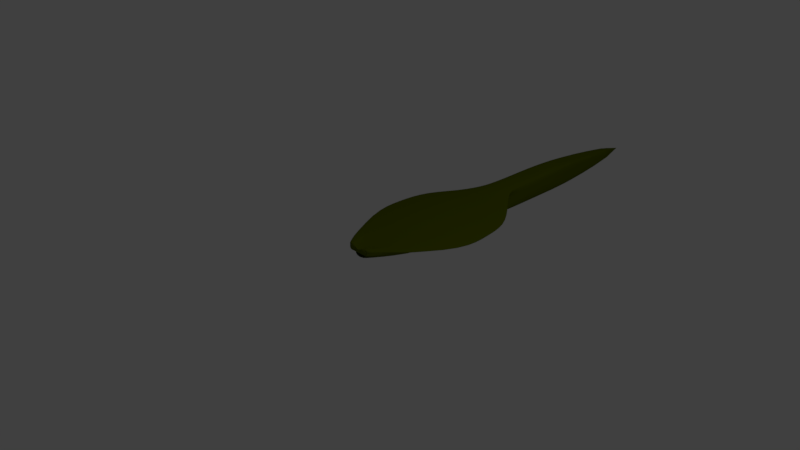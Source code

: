 # Source: gusano1.blend  (saved by Blender 2.79.0; exported with 4.5.12 LTS)
import bpy
from mathutils import Matrix  # noqa: F401  (used for matrix-valued properties, if any)

bpy.ops.wm.read_factory_settings(use_empty=True)
scene = bpy.context.scene
scene.name = 'Scene'

# ---- collections
col_collection_1 = bpy.data.collections.new('Collection 1'); scene.collection.children.link(col_collection_1)

# ---- materials (node trees are filled in below, after node groups)
mat_piel = bpy.data.materials.new('piel')
mat_piel.alpha_threshold = 0.0
mat_piel.use_transparent_shadow = False
mat_piel.diffuse_color = (0.1001, 0.1282, 0.001342, 1.0)
mat_piel.roughness = 0.5

# ---- material node trees

# ---- world
world_world = bpy.data.worlds.new('World'); scene.world = world_world
world_world.color = (0.05088, 0.05088, 0.05088)
world_world.use_sun_shadow = False
world_world.sun_shadow_jitter_overblur = 0.0
world_world.cycles.sampling_method = 'MANUAL'

# ---- cameras
cam_camera = bpy.data.cameras.new('Camera')
cam_camera.clip_end = 100.0
cam_camera.lens = 35.0
cam_camera.sensor_width = 32.0
cam_camera.sensor_height = 18.0
cam_camera.ortho_scale = 7.314
cam_camera.dof.focus_distance = 0.0
cam_camera.dof.aperture_fstop = 128.0

# ---- lights
light_lamp = bpy.data.lights.new('Lamp', 'POINT')
light_lamp.transmission_factor = 0.0
light_lamp.cutoff_distance = 30.0
light_lamp.energy = 100.0
light_lamp.shadow_buffer_clip_start = 1.001
light_lamp.shadow_soft_size = 0.1
light_lamp.shadow_maximum_resolution = 0.006
light_lamp.use_absolute_resolution = True

# ---- meshes
me_cube_002 = bpy.data.meshes.new('Cube.002')
me_cube_002.from_pydata([(-1.0, -1.968, 0.9358), (-1.0, -1.0, 1.0), (-1.0, 20.0, -1.0), (-1.0, 20.0, 1.0), (0.0, 20.0, -1.0), (0.0, 20.0, 1.0), (0.0, -1.968, -0.004218), (0.0, -1.0, 0.3537), (-1.0, 18.68, -1.0), (-1.0, 16.06, -1.0), (-1.0, 13.43, -1.0), (-1.0, 10.81, -1.0), (-1.0, 8.183, -1.0), (-1.0, 5.558, -1.0), (-1.0, 2.933, -1.0), (-5.797, 4.849, 0.2117), (-5.797, 7.474, 0.2117), (-5.797, 10.1, 0.2117), (-3.369, 12.72, 0.2117), (-1.0, 13.43, 1.0), (-1.0, 16.06, 1.0), (-1.0, 18.68, 1.0), (0.0, 18.68, 1.0), (0.0, 16.06, 1.0), (0.0, 13.43, 1.0), (0.0, 10.81, 1.0), (0.0, 8.183, 1.0), (0.0, 5.558, 1.0), (0.0, 2.933, 1.0), (0.0, 18.68, -1.0), (0.0, 16.06, -1.0), (0.0, 13.43, -1.0), (0.0, 10.81, -1.0), (0.0, 8.183, -1.0), (0.0, 5.558, -1.0), (0.0, 2.933, -1.0), (-1.0, -1.0, 0.36), (0.0, 34.93, -0.2943), (0.0, -1.0, 0.36), (-2.282, 2.933, 0.36), (-2.282, 5.558, 0.36), (-1.0, 8.183, 0.36), (1.428, 10.81, 0.36), (-1.0, 13.43, 0.36), (-1.0, 16.06, 0.36), (-1.0, 18.68, 0.36), (-1.0, -1.0, 0.5733), (-1.0, -1.0, 0.7867), (-0.3333, -1.0, 1.0), (-0.6667, -1.0, 1.0), (0.0, -1.0, 0.7867), (0.0, -1.0, 0.5733), (-0.3333, -1.0, 0.36), (-0.6667, -1.0, 0.36), (-0.3333, -1.0, 0.5733), (-0.6667, -1.0, 0.5733), (-0.3333, -1.0, 0.7867), (-0.6667, -1.0, 0.7867), (-0.3333, -0.02564, 0.5733), (-0.6667, -0.02564, 0.5733), (-0.3333, -0.02564, 0.7867), (-0.6667, -0.02564, 0.7867), (-1.0, 0.4875, 0.00655), (0.0, 0.4875, 0.0203), (0.0, 0.4875, -0.191), (-0.5052, -0.9531, 0.8685), (-0.5165, -0.9679, 0.4952), (-0.5274, -0.9821, 0.5059), (-0.5375, -0.9952, 0.5233), (-0.5463, -1.007, 0.5467), (-0.5536, -1.016, 0.5753), (-0.559, -1.023, 0.6079), (-0.5623, -1.027, 0.6432), (-0.5634, -1.029, 0.68), (-0.5623, -1.027, 0.7168), (-0.559, -1.023, 0.7521), (-0.5536, -1.016, 0.7847), (-0.5463, -1.007, 0.8133), (-0.5375, -0.9952, 0.8367), (-0.5274, -0.9821, 0.8541), (-0.5165, -0.9679, 0.8648), (-0.5274, -0.9671, 0.4952), (-0.5489, -0.9805, 0.5059), (-0.5686, -0.9928, 0.5233), (-0.5859, -1.004, 0.5467), (-0.6001, -1.012, 0.5753), (-0.6107, -1.019, 0.6079), (-0.6172, -1.023, 0.6432), (-0.6194, -1.025, 0.68), (-0.6172, -1.023, 0.7168), (-0.6107, -1.019, 0.7521), (-0.6001, -1.012, 0.7847), (-0.5859, -1.004, 0.8133), (-0.5686, -0.9928, 0.8367), (-0.5489, -0.9805, 0.8541), (-0.5274, -0.9671, 0.8648), (-0.5375, -0.9657, 0.4952), (-0.5686, -0.9777, 0.5059), (-0.5973, -0.9888, 0.5233), (-0.6224, -0.9986, 0.5467), (-0.6431, -1.007, 0.5753), (-0.6584, -1.012, 0.6079), (-0.6678, -1.016, 0.6432), (-0.671, -1.017, 0.68), (-0.6678, -1.016, 0.7168), (-0.6584, -1.012, 0.7521), (-0.6431, -1.007, 0.7847), (-0.6224, -0.9986, 0.8133), (-0.5973, -0.9888, 0.8367), (-0.5686, -0.9777, 0.8541), (-0.5375, -0.9657, 0.8648), (-0.5463, -0.9638, 0.4952), (-0.5859, -0.974, 0.5059), (-0.6224, -0.9835, 0.5233), (-0.6544, -0.9918, 0.5467), (-0.6807, -0.9986, 0.5753), (-0.7002, -1.004, 0.6079), (-0.7122, -1.007, 0.6432), (-0.7162, -1.008, 0.68), (-0.7122, -1.007, 0.7168), (-0.7002, -1.004, 0.7521), (-0.6807, -0.9986, 0.7847), (-0.6544, -0.9918, 0.8133), (-0.6224, -0.9835, 0.8367), (-0.5859, -0.974, 0.8541), (-0.5463, -0.9638, 0.8648), (-0.5536, -0.9615, 0.4952), (-0.6001, -0.9696, 0.5059), (-0.6431, -0.977, 0.5233), (-0.6807, -0.9835, 0.5467), (-0.7115, -0.9888, 0.5753), (-0.7345, -0.9928, 0.6079), (-0.7486, -0.9952, 0.6432), (-0.7534, -0.9961, 0.68), (-0.7486, -0.9952, 0.7168), (-0.7345, -0.9928, 0.7521), (-0.7115, -0.9888, 0.7847), (-0.6807, -0.9835, 0.8133), (-0.6431, -0.977, 0.8367), (-0.6001, -0.9696, 0.8541), (-0.5536, -0.9615, 0.8648), (-0.559, -0.9589, 0.4952), (-0.6107, -0.9644, 0.5059), (-0.6584, -0.9696, 0.5233), (-0.7002, -0.974, 0.5467), (-0.7345, -0.9777, 0.5753), (-0.76, -0.9805, 0.6079), (-0.7757, -0.9821, 0.6432), (-0.781, -0.9827, 0.68), (-0.7757, -0.9821, 0.7168), (-0.76, -0.9805, 0.7521), (-0.7345, -0.9777, 0.7847), (-0.7002, -0.974, 0.8133), (-0.6584, -0.9696, 0.8367), (-0.6107, -0.9644, 0.8541), (-0.559, -0.9589, 0.8648), (-0.5623, -0.9561, 0.4952), (-0.6172, -0.9589, 0.5059), (-0.6678, -0.9615, 0.5233), (-0.7122, -0.9638, 0.5467), (-0.7486, -0.9657, 0.5753), (-0.7757, -0.9671, 0.6079), (-0.7923, -0.9679, 0.6432), (-0.7979, -0.9682, 0.68), (-0.7923, -0.9679, 0.7168), (-0.7757, -0.9671, 0.7521), (-0.7486, -0.9657, 0.7847), (-0.7122, -0.9638, 0.8133), (-0.6678, -0.9615, 0.8367), (-0.6172, -0.9589, 0.8541), (-0.5623, -0.9561, 0.8648), (-0.5634, -0.9531, 0.4952), (-0.6194, -0.9531, 0.5059), (-0.671, -0.9531, 0.5233), (-0.7162, -0.9531, 0.5467), (-0.7534, -0.9531, 0.5753), (-0.781, -0.9531, 0.6079), (-0.7979, -0.9531, 0.6432), (-0.8037, -0.9531, 0.68), (-0.7979, -0.9531, 0.7168), (-0.781, -0.9531, 0.7521), (-0.7534, -0.9531, 0.7847), (-0.7162, -0.9531, 0.8133), (-0.671, -0.9531, 0.8367), (-0.6194, -0.9531, 0.8541), (-0.5634, -0.9531, 0.8648), (-0.5623, -0.9502, 0.4952), (-0.6172, -0.9474, 0.5059), (-0.6678, -0.9448, 0.5233), (-0.7122, -0.9425, 0.5467), (-0.7486, -0.9406, 0.5753), (-0.7757, -0.9392, 0.6079), (-0.7923, -0.9383, 0.6432), (-0.7979, -0.9381, 0.68), (-0.7923, -0.9383, 0.7168), (-0.7757, -0.9392, 0.7521), (-0.7486, -0.9406, 0.7847), (-0.7122, -0.9425, 0.8133), (-0.6678, -0.9448, 0.8367), (-0.6172, -0.9474, 0.8541), (-0.5623, -0.9502, 0.8648), (-0.559, -0.9474, 0.4952), (-0.6107, -0.9418, 0.5059), (-0.6584, -0.9367, 0.5233), (-0.7002, -0.9322, 0.5467), (-0.7345, -0.9285, 0.5753), (-0.76, -0.9258, 0.6079), (-0.7757, -0.9241, 0.6432), (-0.781, -0.9236, 0.68), (-0.7757, -0.9241, 0.7168), (-0.76, -0.9258, 0.7521), (-0.7345, -0.9285, 0.7847), (-0.7002, -0.9322, 0.8133), (-0.6584, -0.9367, 0.8367), (-0.6107, -0.9418, 0.8541), (-0.559, -0.9474, 0.8648), (-0.5536, -0.9448, 0.4952), (-0.6001, -0.9367, 0.5059), (-0.6431, -0.9293, 0.5233), (-0.6807, -0.9228, 0.5467), (-0.7115, -0.9174, 0.5753), (-0.7345, -0.9135, 0.6079), (-0.7486, -0.911, 0.6432), (-0.7534, -0.9102, 0.68), (-0.7486, -0.911, 0.7168), (-0.7345, -0.9135, 0.7521), (-0.7115, -0.9174, 0.7847), (-0.6807, -0.9228, 0.8133), (-0.6431, -0.9293, 0.8367), (-0.6001, -0.9367, 0.8541), (-0.5536, -0.9448, 0.8648), (-0.5463, -0.9425, 0.4952), (-0.5859, -0.9322, 0.5059), (-0.6224, -0.9228, 0.5233), (-0.6544, -0.9145, 0.5467), (-0.6807, -0.9077, 0.5753), (-0.7002, -0.9027, 0.6079), (-0.7122, -0.8995, 0.6432), (-0.7162, -0.8985, 0.68), (-0.7122, -0.8995, 0.7168), (-0.7002, -0.9027, 0.7521), (-0.6807, -0.9077, 0.7847), (-0.6544, -0.9145, 0.8133), (-0.6224, -0.9228, 0.8367), (-0.5859, -0.9322, 0.8541), (-0.5463, -0.9425, 0.8648), (-0.5375, -0.9406, 0.4952), (-0.5686, -0.9285, 0.5059), (-0.5973, -0.9174, 0.5233), (-0.6224, -0.9077, 0.5467), (-0.6431, -0.8997, 0.5753), (-0.6584, -0.8938, 0.6079), (-0.6678, -0.8901, 0.6432), (-0.671, -0.8889, 0.68), (-0.6678, -0.8901, 0.7168), (-0.6584, -0.8938, 0.7521), (-0.6431, -0.8997, 0.7847), (-0.6224, -0.9077, 0.8133), (-0.5973, -0.9174, 0.8367), (-0.5686, -0.9285, 0.8541), (-0.5375, -0.9406, 0.8648), (-0.5274, -0.9392, 0.4952), (-0.5489, -0.9258, 0.5059), (-0.5686, -0.9135, 0.5233), (-0.5859, -0.9027, 0.5467), (-0.6001, -0.8938, 0.5753), (-0.6107, -0.8872, 0.6079), (-0.6172, -0.8831, 0.6432), (-0.6194, -0.8817, 0.68), (-0.6172, -0.8831, 0.7168), (-0.6107, -0.8872, 0.7521), (-0.6001, -0.8938, 0.7847), (-0.5859, -0.9027, 0.8133), (-0.5686, -0.9135, 0.8367), (-0.5489, -0.9258, 0.8541), (-0.5274, -0.9392, 0.8648), (-0.5165, -0.9383, 0.4952), (-0.5274, -0.9241, 0.5059), (-0.5375, -0.911, 0.5233), (-0.5463, -0.8995, 0.5467), (-0.5536, -0.8901, 0.5753), (-0.559, -0.8831, 0.6079), (-0.5623, -0.8788, 0.6432), (-0.5634, -0.8773, 0.68), (-0.5623, -0.8788, 0.7168), (-0.559, -0.8831, 0.7521), (-0.5536, -0.8901, 0.7847), (-0.5463, -0.8995, 0.8133), (-0.5375, -0.911, 0.8367), (-0.5274, -0.9241, 0.8541), (-0.5165, -0.9383, 0.8648), (-0.5052, -0.9381, 0.4952), (-0.5052, -0.9236, 0.5059), (-0.5052, -0.9102, 0.5233), (-0.5052, -0.8985, 0.5467), (-0.5052, -0.8889, 0.5753), (-0.5052, -0.8817, 0.6079), (-0.5052, -0.8773, 0.6432), (-0.5052, -0.8759, 0.68), (-0.5052, -0.8773, 0.7168), (-0.5052, -0.8817, 0.7521), (-0.5052, -0.8889, 0.7847), (-0.5052, -0.8985, 0.8133), (-0.5052, -0.9102, 0.8367), (-0.5052, -0.9236, 0.8541), (-0.5052, -0.9381, 0.8648), (-0.4938, -0.9383, 0.4952), (-0.4829, -0.9241, 0.5059), (-0.4728, -0.911, 0.5233), (-0.464, -0.8995, 0.5467), (-0.4567, -0.8901, 0.5753), (-0.4513, -0.8831, 0.6079), (-0.448, -0.8788, 0.6432), (-0.4469, -0.8773, 0.68), (-0.448, -0.8788, 0.7168), (-0.4513, -0.8831, 0.7521), (-0.4567, -0.8901, 0.7847), (-0.464, -0.8995, 0.8133), (-0.4728, -0.911, 0.8367), (-0.4829, -0.9241, 0.8541), (-0.4938, -0.9383, 0.8648), (-0.5052, -0.9531, 0.4915), (-0.4829, -0.9392, 0.4952), (-0.4614, -0.9258, 0.5059), (-0.4417, -0.9135, 0.5233), (-0.4244, -0.9027, 0.5467), (-0.4102, -0.8938, 0.5753), (-0.3996, -0.8872, 0.6079), (-0.3931, -0.8831, 0.6432), (-0.3909, -0.8817, 0.68), (-0.3931, -0.8831, 0.7168), (-0.3996, -0.8872, 0.7521), (-0.4102, -0.8938, 0.7847), (-0.4244, -0.9027, 0.8133), (-0.4417, -0.9135, 0.8367), (-0.4614, -0.9258, 0.8541), (-0.4829, -0.9392, 0.8648), (-0.4728, -0.9406, 0.4952), (-0.4417, -0.9285, 0.5059), (-0.413, -0.9174, 0.5233), (-0.3879, -0.9077, 0.5467), (-0.3672, -0.8997, 0.5753), (-0.3519, -0.8938, 0.6079), (-0.3425, -0.8901, 0.6432), (-0.3393, -0.8889, 0.68), (-0.3425, -0.8901, 0.7168), (-0.3519, -0.8938, 0.7521), (-0.3672, -0.8997, 0.7847), (-0.3879, -0.9077, 0.8133), (-0.413, -0.9174, 0.8367), (-0.4417, -0.9285, 0.8541), (-0.4728, -0.9406, 0.8648), (-0.464, -0.9425, 0.4952), (-0.4244, -0.9322, 0.5059), (-0.3879, -0.9228, 0.5233), (-0.3559, -0.9145, 0.5467), (-0.3296, -0.9077, 0.5753), (-0.3101, -0.9027, 0.6079), (-0.2981, -0.8995, 0.6432), (-0.2941, -0.8985, 0.68), (-0.2981, -0.8995, 0.7168), (-0.3101, -0.9027, 0.7521), (-0.3296, -0.9077, 0.7847), (-0.3559, -0.9145, 0.8133), (-0.3879, -0.9228, 0.8367), (-0.4244, -0.9322, 0.8541), (-0.464, -0.9425, 0.8648), (-0.4567, -0.9448, 0.4952), (-0.4102, -0.9367, 0.5059), (-0.3672, -0.9293, 0.5233), (-0.3296, -0.9228, 0.5467), (-0.2988, -0.9174, 0.5753), (-0.2758, -0.9135, 0.6079), (-0.2617, -0.911, 0.6432), (-0.2569, -0.9102, 0.68), (-0.2617, -0.911, 0.7168), (-0.2758, -0.9135, 0.7521), (-0.2988, -0.9174, 0.7847), (-0.3296, -0.9228, 0.8133), (-0.3672, -0.9293, 0.8367), (-0.4102, -0.9367, 0.8541), (-0.4567, -0.9448, 0.8648), (-0.4513, -0.9474, 0.4952), (-0.3996, -0.9418, 0.5059), (-0.3519, -0.9367, 0.5233), (-0.3101, -0.9322, 0.5467), (-0.2758, -0.9285, 0.5753), (-0.2503, -0.9258, 0.6079), (-0.2346, -0.9241, 0.6432), (-0.2293, -0.9236, 0.68), (-0.2346, -0.9241, 0.7168), (-0.2503, -0.9258, 0.7521), (-0.2758, -0.9285, 0.7847), (-0.3101, -0.9322, 0.8133), (-0.3519, -0.9367, 0.8367), (-0.3996, -0.9418, 0.8541), (-0.4513, -0.9474, 0.8648), (-0.448, -0.9502, 0.4952), (-0.3931, -0.9474, 0.5059), (-0.3425, -0.9448, 0.5233), (-0.2981, -0.9425, 0.5467), (-0.2617, -0.9406, 0.5753), (-0.2346, -0.9392, 0.6079), (-0.218, -0.9383, 0.6432), (-0.2124, -0.9381, 0.68), (-0.218, -0.9383, 0.7168), (-0.2346, -0.9392, 0.7521), (-0.2617, -0.9406, 0.7847), (-0.2981, -0.9425, 0.8133), (-0.3425, -0.9448, 0.8367), (-0.3931, -0.9474, 0.8541), (-0.448, -0.9502, 0.8648), (-0.4469, -0.9531, 0.4952), (-0.3909, -0.9531, 0.5059), (-0.3393, -0.9531, 0.5233), (-0.2941, -0.9531, 0.5467), (-0.2569, -0.9531, 0.5753), (-0.2293, -0.9531, 0.6079), (-0.2124, -0.9531, 0.6432), (-0.2066, -0.9531, 0.68), (-0.2124, -0.9531, 0.7168), (-0.2293, -0.9531, 0.7521), (-0.2569, -0.9531, 0.7847), (-0.2941, -0.9531, 0.8133), (-0.3393, -0.9531, 0.8367), (-0.3909, -0.9531, 0.8541), (-0.4469, -0.9531, 0.8648), (-0.448, -0.9561, 0.4952), (-0.3931, -0.9589, 0.5059), (-0.3425, -0.9615, 0.5233), (-0.2981, -0.9638, 0.5467), (-0.2617, -0.9657, 0.5753), (-0.2346, -0.9671, 0.6079), (-0.218, -0.9679, 0.6432), (-0.2124, -0.9682, 0.68), (-0.218, -0.9679, 0.7168), (-0.2346, -0.9671, 0.7521), (-0.2617, -0.9657, 0.7847), (-0.2981, -0.9638, 0.8133), (-0.3425, -0.9615, 0.8367), (-0.3931, -0.9589, 0.8541), (-0.448, -0.9561, 0.8648), (-0.4513, -0.9589, 0.4952), (-0.3996, -0.9644, 0.5059), (-0.3519, -0.9696, 0.5233), (-0.3101, -0.974, 0.5467), (-0.2758, -0.9777, 0.5753), (-0.2503, -0.9805, 0.6079), (-0.2346, -0.9821, 0.6432), (-0.2293, -0.9827, 0.68), (-0.2346, -0.9821, 0.7168), (-0.2503, -0.9805, 0.7521), (-0.2758, -0.9777, 0.7847), (-0.3101, -0.974, 0.8133), (-0.3519, -0.9696, 0.8367), (-0.3996, -0.9644, 0.8541), (-0.4513, -0.9589, 0.8648), (-0.4567, -0.9615, 0.4952), (-0.4102, -0.9696, 0.5059), (-0.3672, -0.977, 0.5233), (-0.3296, -0.9835, 0.5467), (-0.2988, -0.9888, 0.5753), (-0.2758, -0.9928, 0.6079), (-0.2617, -0.9952, 0.6432), (-0.2569, -0.9961, 0.68), (-0.2617, -0.9952, 0.7168), (-0.2758, -0.9928, 0.7521), (-0.2988, -0.9888, 0.7847), (-0.3296, -0.9835, 0.8133), (-0.3672, -0.977, 0.8367), (-0.4102, -0.9696, 0.8541), (-0.4567, -0.9615, 0.8648), (-0.464, -0.9638, 0.4952), (-0.4244, -0.974, 0.5059), (-0.3879, -0.9835, 0.5233), (-0.3559, -0.9918, 0.5467), (-0.3296, -0.9986, 0.5753), (-0.3101, -1.004, 0.6079), (-0.2981, -1.007, 0.6432), (-0.2941, -1.008, 0.68), (-0.2981, -1.007, 0.7168), (-0.3101, -1.004, 0.7521), (-0.3296, -0.9986, 0.7847), (-0.3559, -0.9918, 0.8133), (-0.3879, -0.9835, 0.8367), (-0.4244, -0.974, 0.8541), (-0.464, -0.9638, 0.8648), (-0.4728, -0.9657, 0.4952), (-0.4417, -0.9777, 0.5059), (-0.413, -0.9888, 0.5233), (-0.3879, -0.9986, 0.5467), (-0.3672, -1.007, 0.5753), (-0.3519, -1.012, 0.6079), (-0.3425, -1.016, 0.6432), (-0.3393, -1.017, 0.68), (-0.3425, -1.016, 0.7168), (-0.3519, -1.012, 0.7521), (-0.3672, -1.007, 0.7847), (-0.3879, -0.9986, 0.8133), (-0.413, -0.9888, 0.8367), (-0.4417, -0.9777, 0.8541), (-0.4728, -0.9657, 0.8648), (-0.4829, -0.9671, 0.4952), (-0.4614, -0.9805, 0.5059), (-0.4417, -0.9928, 0.5233), (-0.4244, -1.004, 0.5467), (-0.4102, -1.012, 0.5753), (-0.3996, -1.019, 0.6079), (-0.3931, -1.023, 0.6432), (-0.3909, -1.025, 0.68), (-0.3931, -1.023, 0.7168), (-0.3996, -1.019, 0.7521), (-0.4102, -1.012, 0.7847), (-0.4244, -1.004, 0.8133), (-0.4417, -0.9928, 0.8367), (-0.4614, -0.9805, 0.8541), (-0.4829, -0.9671, 0.8648), (-0.4938, -0.9679, 0.4952), (-0.4829, -0.9821, 0.5059), (-0.4728, -0.9952, 0.5233), (-0.464, -1.007, 0.5467), (-0.4567, -1.016, 0.5753), (-0.4513, -1.023, 0.6079), (-0.448, -1.027, 0.6432), (-0.4469, -1.029, 0.68), (-0.448, -1.027, 0.7168), (-0.4513, -1.023, 0.7521), (-0.4567, -1.016, 0.7847), (-0.464, -1.007, 0.8133), (-0.4728, -0.9952, 0.8367), (-0.4829, -0.9821, 0.8541), (-0.4938, -0.9679, 0.8648), (-0.5052, -0.9682, 0.4952), (-0.5052, -0.9827, 0.5059), (-0.5052, -0.9961, 0.5233), (-0.5052, -1.008, 0.5467), (-0.5052, -1.017, 0.5753), (-0.5052, -1.025, 0.6079), (-0.5052, -1.029, 0.6432), (-0.5052, -1.03, 0.68), (-0.5052, -1.029, 0.7168), (-0.5052, -1.025, 0.7521), (-0.5052, -1.017, 0.7847), (-0.5052, -1.008, 0.8133), (-0.5052, -0.9961, 0.8367), (-0.5052, -0.9827, 0.8541), (-0.5052, -0.9682, 0.8648)], [], [(45, 21, 3, 37), (57, 49, 1, 47), (28, 15, 1, 49, 48, 7), (14, 35, 6, 0), (37, 3, 5), (2, 4, 29, 8), (8, 29, 30, 9), (9, 30, 31, 10), (10, 31, 32, 11), (11, 32, 33, 12), (12, 33, 34, 13), (13, 34, 35, 14), (5, 3, 21, 22), (22, 21, 20, 23), (23, 20, 19, 24), (24, 19, 18, 25), (25, 18, 17, 26), (26, 17, 16, 27), (27, 16, 15, 28), (36, 46, 47, 1, 15, 39), (39, 15, 16, 40), (40, 16, 17, 41), (41, 17, 18, 42), (42, 18, 19, 43), (43, 19, 20, 44), (44, 20, 21, 45), (9, 44, 45, 8), (10, 43, 44, 9), (11, 42, 43, 10), (12, 41, 42, 11), (13, 40, 41, 12), (14, 39, 40, 13), (0, 62, 36, 39, 14), (2, 37, 4), (6, 64, 62, 0), (8, 45, 37, 2), (53, 55, 46, 36), (55, 57, 47, 46), (38, 51, 54, 52), (52, 54, 55, 53), (51, 50, 56, 54), (54, 56, 60, 58), (50, 7, 48, 56), (56, 48, 49, 57), (58, 60, 61, 59), (55, 54, 58, 59), (57, 55, 59, 61), (56, 57, 61, 60), (62, 63, 38, 52, 53, 36), (62, 64, 63), (544, 543, 77, 78), (537, 536, 70, 71), (545, 544, 78, 79), (538, 537, 71, 72), (546, 545, 79, 80), (539, 538, 72, 73), (532, 321, 66), (65, 546, 80), (540, 539, 73, 74), (533, 532, 66, 67), (541, 540, 74, 75), (534, 533, 67, 68), (542, 541, 75, 76), (535, 534, 68, 69), (543, 542, 76, 77), (536, 535, 69, 70), (77, 76, 91, 92), (70, 69, 84, 85), (78, 77, 92, 93), (71, 70, 85, 86), (79, 78, 93, 94), (72, 71, 86, 87), (80, 79, 94, 95), (73, 72, 87, 88), (66, 321, 81), (65, 80, 95), (74, 73, 88, 89), (67, 66, 81, 82), (75, 74, 89, 90), (68, 67, 82, 83), (76, 75, 90, 91), (69, 68, 83, 84), (81, 321, 96), (65, 95, 110), (89, 88, 103, 104), (82, 81, 96, 97), (90, 89, 104, 105), (83, 82, 97, 98), (91, 90, 105, 106), (84, 83, 98, 99), (92, 91, 106, 107), (85, 84, 99, 100), (93, 92, 107, 108), (86, 85, 100, 101), (94, 93, 108, 109), (87, 86, 101, 102), (95, 94, 109, 110), (88, 87, 102, 103), (100, 99, 114, 115), (108, 107, 122, 123), (101, 100, 115, 116), (109, 108, 123, 124), (102, 101, 116, 117), (110, 109, 124, 125), (103, 102, 117, 118), (96, 321, 111), (65, 110, 125), (104, 103, 118, 119), (97, 96, 111, 112), (105, 104, 119, 120), (98, 97, 112, 113), (106, 105, 120, 121), (99, 98, 113, 114), (107, 106, 121, 122), (119, 118, 133, 134), (112, 111, 126, 127), (120, 119, 134, 135), (113, 112, 127, 128), (121, 120, 135, 136), (114, 113, 128, 129), (122, 121, 136, 137), (115, 114, 129, 130), (123, 122, 137, 138), (116, 115, 130, 131), (124, 123, 138, 139), (117, 116, 131, 132), (125, 124, 139, 140), (118, 117, 132, 133), (111, 321, 126), (65, 125, 140), (138, 137, 152, 153), (131, 130, 145, 146), (139, 138, 153, 154), (132, 131, 146, 147), (140, 139, 154, 155), (133, 132, 147, 148), (126, 321, 141), (65, 140, 155), (134, 133, 148, 149), (127, 126, 141, 142), (135, 134, 149, 150), (128, 127, 142, 143), (136, 135, 150, 151), (129, 128, 143, 144), (137, 136, 151, 152), (130, 129, 144, 145), (150, 149, 164, 165), (143, 142, 157, 158), (151, 150, 165, 166), (144, 143, 158, 159), (152, 151, 166, 167), (145, 144, 159, 160), (153, 152, 167, 168), (146, 145, 160, 161), (154, 153, 168, 169), (147, 146, 161, 162), (155, 154, 169, 170), (148, 147, 162, 163), (141, 321, 156), (65, 155, 170), (149, 148, 163, 164), (142, 141, 156, 157), (169, 168, 183, 184), (162, 161, 176, 177), (170, 169, 184, 185), (163, 162, 177, 178), (156, 321, 171), (65, 170, 185), (164, 163, 178, 179), (157, 156, 171, 172), (165, 164, 179, 180), (158, 157, 172, 173), (166, 165, 180, 181), (159, 158, 173, 174), (167, 166, 181, 182), (160, 159, 174, 175), (168, 167, 182, 183), (161, 160, 175, 176), (173, 172, 187, 188), (181, 180, 195, 196), (174, 173, 188, 189), (182, 181, 196, 197), (175, 174, 189, 190), (183, 182, 197, 198), (176, 175, 190, 191), (184, 183, 198, 199), (177, 176, 191, 192), (185, 184, 199, 200), (178, 177, 192, 193), (171, 321, 186), (65, 185, 200), (179, 178, 193, 194), (172, 171, 186, 187), (180, 179, 194, 195), (192, 191, 206, 207), (200, 199, 214, 215), (193, 192, 207, 208), (186, 321, 201), (65, 200, 215), (194, 193, 208, 209), (187, 186, 201, 202), (195, 194, 209, 210), (188, 187, 202, 203), (196, 195, 210, 211), (189, 188, 203, 204), (197, 196, 211, 212), (190, 189, 204, 205), (198, 197, 212, 213), (191, 190, 205, 206), (199, 198, 213, 214), (211, 210, 225, 226), (204, 203, 218, 219), (212, 211, 226, 227), (205, 204, 219, 220), (213, 212, 227, 228), (206, 205, 220, 221), (214, 213, 228, 229), (207, 206, 221, 222), (215, 214, 229, 230), (208, 207, 222, 223), (201, 321, 216), (65, 215, 230), (209, 208, 223, 224), (202, 201, 216, 217), (210, 209, 224, 225), (203, 202, 217, 218), (230, 229, 244, 245), (223, 222, 237, 238), (216, 321, 231), (65, 230, 245), (224, 223, 238, 239), (217, 216, 231, 232), (225, 224, 239, 240), (218, 217, 232, 233), (226, 225, 240, 241), (219, 218, 233, 234), (227, 226, 241, 242), (220, 219, 234, 235), (228, 227, 242, 243), (221, 220, 235, 236), (229, 228, 243, 244), (222, 221, 236, 237), (234, 233, 248, 249), (242, 241, 256, 257), (235, 234, 249, 250), (243, 242, 257, 258), (236, 235, 250, 251), (244, 243, 258, 259), (237, 236, 251, 252), (245, 244, 259, 260), (238, 237, 252, 253), (231, 321, 246), (65, 245, 260), (239, 238, 253, 254), (232, 231, 246, 247), (240, 239, 254, 255), (233, 232, 247, 248), (241, 240, 255, 256), (253, 252, 267, 268), (246, 321, 261), (65, 260, 275), (254, 253, 268, 269), (247, 246, 261, 262), (255, 254, 269, 270), (248, 247, 262, 263), (256, 255, 270, 271), (249, 248, 263, 264), (257, 256, 271, 272), (250, 249, 264, 265), (258, 257, 272, 273), (251, 250, 265, 266), (259, 258, 273, 274), (252, 251, 266, 267), (260, 259, 274, 275), (272, 271, 286, 287), (265, 264, 279, 280), (273, 272, 287, 288), (266, 265, 280, 281), (274, 273, 288, 289), (267, 266, 281, 282), (275, 274, 289, 290), (268, 267, 282, 283), (261, 321, 276), (65, 275, 290), (269, 268, 283, 284), (262, 261, 276, 277), (270, 269, 284, 285), (263, 262, 277, 278), (271, 270, 285, 286), (264, 263, 278, 279), (65, 290, 305), (284, 283, 298, 299), (277, 276, 291, 292), (285, 284, 299, 300), (278, 277, 292, 293), (286, 285, 300, 301), (279, 278, 293, 294), (287, 286, 301, 302), (280, 279, 294, 295), (288, 287, 302, 303), (281, 280, 295, 296), (289, 288, 303, 304), (282, 281, 296, 297), (290, 289, 304, 305), (283, 282, 297, 298), (276, 321, 291), (303, 302, 317, 318), (296, 295, 310, 311), (304, 303, 318, 319), (297, 296, 311, 312), (305, 304, 319, 320), (298, 297, 312, 313), (291, 321, 306), (65, 305, 320), (299, 298, 313, 314), (292, 291, 306, 307), (300, 299, 314, 315), (293, 292, 307, 308), (301, 300, 315, 316), (294, 293, 308, 309), (302, 301, 316, 317), (295, 294, 309, 310), (307, 306, 322, 323), (315, 314, 330, 331), (308, 307, 323, 324), (316, 315, 331, 332), (309, 308, 324, 325), (317, 316, 332, 333), (310, 309, 325, 326), (318, 317, 333, 334), (311, 310, 326, 327), (319, 318, 334, 335), (312, 311, 327, 328), (320, 319, 335, 336), (313, 312, 328, 329), (306, 321, 322), (65, 320, 336), (314, 313, 329, 330), (327, 326, 341, 342), (335, 334, 349, 350), (328, 327, 342, 343), (336, 335, 350, 351), (329, 328, 343, 344), (322, 321, 337), (65, 336, 351), (330, 329, 344, 345), (323, 322, 337, 338), (331, 330, 345, 346), (324, 323, 338, 339), (332, 331, 346, 347), (325, 324, 339, 340), (333, 332, 347, 348), (326, 325, 340, 341), (334, 333, 348, 349), (346, 345, 360, 361), (339, 338, 353, 354), (347, 346, 361, 362), (340, 339, 354, 355), (348, 347, 362, 363), (341, 340, 355, 356), (349, 348, 363, 364), (342, 341, 356, 357), (350, 349, 364, 365), (343, 342, 357, 358), (351, 350, 365, 366), (344, 343, 358, 359), (337, 321, 352), (65, 351, 366), (345, 344, 359, 360), (338, 337, 352, 353), (365, 364, 379, 380), (358, 357, 372, 373), (366, 365, 380, 381), (359, 358, 373, 374), (352, 321, 367), (65, 366, 381), (360, 359, 374, 375), (353, 352, 367, 368), (361, 360, 375, 376), (354, 353, 368, 369), (362, 361, 376, 377), (355, 354, 369, 370), (363, 362, 377, 378), (356, 355, 370, 371), (364, 363, 378, 379), (357, 356, 371, 372), (369, 368, 383, 384), (377, 376, 391, 392), (370, 369, 384, 385), (378, 377, 392, 393), (371, 370, 385, 386), (379, 378, 393, 394), (372, 371, 386, 387), (380, 379, 394, 395), (373, 372, 387, 388), (381, 380, 395, 396), (374, 373, 388, 389), (367, 321, 382), (65, 381, 396), (375, 374, 389, 390), (368, 367, 382, 383), (376, 375, 390, 391), (388, 387, 402, 403), (396, 395, 410, 411), (389, 388, 403, 404), (382, 321, 397), (65, 396, 411), (390, 389, 404, 405), (383, 382, 397, 398), (391, 390, 405, 406), (384, 383, 398, 399), (392, 391, 406, 407), (385, 384, 399, 400), (393, 392, 407, 408), (386, 385, 400, 401), (394, 393, 408, 409), (387, 386, 401, 402), (395, 394, 409, 410), (407, 406, 421, 422), (400, 399, 414, 415), (408, 407, 422, 423), (401, 400, 415, 416), (409, 408, 423, 424), (402, 401, 416, 417), (410, 409, 424, 425), (403, 402, 417, 418), (411, 410, 425, 426), (404, 403, 418, 419), (397, 321, 412), (65, 411, 426), (405, 404, 419, 420), (398, 397, 412, 413), (406, 405, 420, 421), (399, 398, 413, 414), (426, 425, 440, 441), (419, 418, 433, 434), (412, 321, 427), (65, 426, 441), (420, 419, 434, 435), (413, 412, 427, 428), (421, 420, 435, 436), (414, 413, 428, 429), (422, 421, 436, 437), (415, 414, 429, 430), (423, 422, 437, 438), (416, 415, 430, 431), (424, 423, 438, 439), (417, 416, 431, 432), (425, 424, 439, 440), (418, 417, 432, 433), (438, 437, 452, 453), (431, 430, 445, 446), (439, 438, 453, 454), (432, 431, 446, 447), (440, 439, 454, 455), (433, 432, 447, 448), (441, 440, 455, 456), (434, 433, 448, 449), (427, 321, 442), (65, 441, 456), (435, 434, 449, 450), (428, 427, 442, 443), (436, 435, 450, 451), (429, 428, 443, 444), (437, 436, 451, 452), (430, 429, 444, 445), (442, 321, 457), (65, 456, 471), (450, 449, 464, 465), (443, 442, 457, 458), (451, 450, 465, 466), (444, 443, 458, 459), (452, 451, 466, 467), (445, 444, 459, 460), (453, 452, 467, 468), (446, 445, 460, 461), (454, 453, 468, 469), (447, 446, 461, 462), (455, 454, 469, 470), (448, 447, 462, 463), (456, 455, 470, 471), (449, 448, 463, 464), (461, 460, 475, 476), (469, 468, 483, 484), (462, 461, 476, 477), (470, 469, 484, 485), (463, 462, 477, 478), (471, 470, 485, 486), (464, 463, 478, 479), (457, 321, 472), (65, 471, 486), (465, 464, 479, 480), (458, 457, 472, 473), (466, 465, 480, 481), (459, 458, 473, 474), (467, 466, 481, 482), (460, 459, 474, 475), (468, 467, 482, 483), (480, 479, 494, 495), (473, 472, 487, 488), (481, 480, 495, 496), (474, 473, 488, 489), (482, 481, 496, 497), (475, 474, 489, 490), (483, 482, 497, 498), (476, 475, 490, 491), (484, 483, 498, 499), (477, 476, 491, 492), (485, 484, 499, 500), (478, 477, 492, 493), (486, 485, 500, 501), (479, 478, 493, 494), (472, 321, 487), (65, 486, 501), (499, 498, 513, 514), (492, 491, 506, 507), (500, 499, 514, 515), (493, 492, 507, 508), (501, 500, 515, 516), (494, 493, 508, 509), (487, 321, 502), (65, 501, 516), (495, 494, 509, 510), (488, 487, 502, 503), (496, 495, 510, 511), (489, 488, 503, 504), (497, 496, 511, 512), (490, 489, 504, 505), (498, 497, 512, 513), (491, 490, 505, 506), (503, 502, 517, 518), (511, 510, 525, 526), (504, 503, 518, 519), (512, 511, 526, 527), (505, 504, 519, 520), (513, 512, 527, 528), (506, 505, 520, 521), (514, 513, 528, 529), (507, 506, 521, 522), (515, 514, 529, 530), (508, 507, 522, 523), (516, 515, 530, 531), (509, 508, 523, 524), (502, 321, 517), (65, 516, 531), (510, 509, 524, 525), (522, 521, 536, 537), (530, 529, 544, 545), (523, 522, 537, 538), (531, 530, 545, 546), (524, 523, 538, 539), (517, 321, 532), (65, 531, 546), (525, 524, 539, 540), (518, 517, 532, 533), (526, 525, 540, 541), (519, 518, 533, 534), (527, 526, 541, 542), (520, 519, 534, 535), (528, 527, 542, 543), (521, 520, 535, 536), (529, 528, 543, 544)])
me_cube_002.materials.append(mat_piel)
me_cube_002.use_remesh_preserve_volume = False
me_cube_002.use_remesh_preserve_attributes = False
me_cube_002.use_mirror_vertex_groups = False
me_cube_002.update()
arm_armature = bpy.data.armatures.new('Armature')  # bones are not reproduced

# ---- objects
ob_armature = bpy.data.objects.new('Armature', arm_armature)
ob_cube = bpy.data.objects.new('Cube', me_cube_002)
ob_lamp = bpy.data.objects.new('Lamp', light_lamp)
ob_camera = bpy.data.objects.new('Camera', cam_camera)

# ---- transforms, parenting, visibility, modifiers, constraints
ob_armature.location = (0.0, 1.379, 0.0)
ob_armature.rotation_euler = (1.571, -0.0, 0.0)
ob_armature.show_in_front = True
ob_armature.lineart.crease_threshold = 0.0
ob_cube.parent = ob_armature
ob_cube.matrix_parent_inverse = Matrix(((1.0, 0.0, 0.0, 0.0), (0.0, -4.371e-08, 1.0, 6.028e-08), (0.0, -1.0, -4.371e-08, 1.379), (0.0, 0.0, 0.0, 1.0)))
ob_cube.location = (0.0, 0.0, 0.0)
ob_cube.scale = (0.189, 0.189, 0.189)
ob_cube.lineart.crease_threshold = 0.0
_vg = ob_cube.vertex_groups.new(name='body')
for _i, _w in zip([0, 1, 2, 3, 4, 5, 6, 8, 9, 10, 11, 12, 13, 14, 15, 16, 17, 18, 19, 20, 21, 22, 23, 24, 25, 26, 27, 28, 29, 30, 31, 32, 33, 34, 35, 36, 37, 39, 40, 41, 42, 43, 44, 45, 46, 47, 49, 53, 62, 64], [0.06957, 0.1932, 1.0, 1.0, 1.0, 1.0, 0.04828, 1.0, 1.0, 0.9986, 0.9927, 0.9167, 0.9219, 0.943, 0.8107, 0.05321, 0.2879, 0.8232, 0.9803, 1.0, 1.0, 1.0, 1.0, 0.9868, 0.951, 0.9128, 0.9248, 0.8781, 1.0, 1.0, 0.9997, 0.9976, 0.9824, 0.9839, 0.9664, 0.1314, 1.0, 0.8094, 0.3513, 0.3727, 0.9432, 0.9902, 1.0, 1.0, 0.05815, 0.06508, 0.03536, 0.02711, 0.1434, 0.05452]): _vg.add([_i], _w, 'REPLACE')
_vg = ob_cube.vertex_groups.new(name='head')
for _i, _w in zip([0, 1, 6, 7, 14, 28, 35, 36, 38, 39, 46, 47, 48, 49, 50, 51, 52, 53, 54, 55, 56, 57, 58, 59, 60, 61, 62, 63, 64, 65, 66, 67, 68, 69, 70, 71, 72, 73, 74, 75, 76, 77, 78, 79, 80, 81, 82, 83, 84, 85, 86, 87, 88, 89, 90, 91, 92, 93, 94, 95, 96, 97, 98, 99, 100, 101, 102, 103, 104, 105, 106, 107, 108, 109, 110, 111, 112, 113, 114, 115, 116, 117, 118, 119, 120, 121, 122, 123, 124, 125, 126, 127, 128, 129, 130, 131, 132, 133, 134, 135, 136, 137, 138, 139, 140, 141, 142, 143, 144, 145, 146, 147, 148, 149, 150, 151, 152, 153, 154, 155, 156, 157, 158, 159, 160, 161, 162, 163, 164, 165, 166, 167, 168, 169, 170, 171, 172, 173, 174, 175, 176, 177, 178, 179, 180, 181, 182, 183, 184, 185, 186, 187, 188, 189, 190, 191, 192, 193, 194, 195, 196, 197, 198, 199, 200, 201, 202, 203, 204, 205, 206, 207, 208, 209, 210, 211, 212, 213, 214, 215, 216, 217, 218, 219, 220, 221, 222, 223, 224, 225, 226, 227, 228, 229, 230, 231, 232, 233, 234, 235, 236, 237, 238, 239, 240, 241, 242, 243, 244, 245, 246, 247, 248, 249, 250, 251, 252, 253, 254, 255, 256, 257, 258, 259, 260, 261, 262, 263, 264, 265, 266, 267, 268, 269, 270, 271, 272, 273, 274, 275, 276, 277, 278, 279, 280, 281, 282, 283, 284, 285, 286, 287, 288, 289, 290, 291, 292, 293, 294, 295, 296, 297, 298, 299, 300, 301, 302, 303, 304, 305, 306, 307, 308, 309, 310, 311, 312, 313, 314, 315, 316, 317, 318, 319, 320, 321, 322, 323, 324, 325, 326, 327, 328, 329, 330, 331, 332, 333, 334, 335, 336, 337, 338, 339, 340, 341, 342, 343, 344, 345, 346, 347, 348, 349, 350, 351, 352, 353, 354, 355, 356, 357, 358, 359, 360, 361, 362, 363, 364, 365, 366, 367, 368, 369, 370, 371, 372, 373, 374, 375, 376, 377, 378, 379, 380, 381, 382, 383, 384, 385, 386, 387, 388, 389, 390, 391, 392, 393, 394, 395, 396, 397, 398, 399, 400, 401, 402, 403, 404, 405, 406, 407, 408, 409, 410, 411, 412, 413, 414, 415, 416, 417, 418, 419, 420, 421, 422, 423, 424, 425, 426, 427, 428, 429, 430, 431, 432, 433, 434, 435, 436, 437, 438, 439, 440, 441, 442, 443, 444, 445, 446, 447, 448, 449, 450, 451, 452, 453, 454, 455, 456, 457, 458, 459, 460, 461, 462, 463, 464, 465, 466, 467, 468, 469, 470, 471, 472, 473, 474, 475, 476, 477, 478, 479, 480, 481, 482, 483, 484, 485, 486, 487, 488, 489, 490, 491, 492, 493, 494, 495, 496, 497, 498, 499, 500, 501, 502, 503, 504, 505, 506, 507, 508, 509, 510, 511, 512, 513, 514, 515, 516, 517, 518, 519, 520, 521, 522, 523, 524, 525, 526, 527, 528, 529, 530, 531, 532, 533, 534, 535, 536, 537, 538, 539, 540, 541, 542, 543, 544, 545, 546], [0.9278, 0.7754, 0.9507, 0.9809, 0.0504, 0.1028, 0.01337, 0.8638, 0.9976, 0.1045, 0.9457, 0.9381, 0.9808, 0.9695, 0.9977, 0.9977, 0.9898, 0.9747, 0.9926, 0.9827, 0.9907, 0.9904, 0.9929, 0.9919, 0.9925, 0.992, 0.8534, 0.9776, 0.9446, 1.0, 1.0, 1.0, 1.0, 1.0, 1.0, 1.0, 1.0, 1.0, 1.0, 1.0, 1.0, 1.0, 1.0, 1.0, 1.0, 1.0, 1.0, 1.0, 1.0, 1.0, 1.0, 1.0, 1.0, 1.0, 1.0, 1.0, 1.0, 1.0, 1.0, 1.0, 1.0, 1.0, 1.0, 1.0, 1.0, 1.0, 1.0, 1.0, 1.0, 1.0, 1.0, 1.0, 1.0, 1.0, 1.0, 1.0, 1.0, 1.0, 1.0, 1.0, 1.0, 1.0, 1.0, 1.0, 1.0, 1.0, 1.0, 1.0, 1.0, 1.0, 1.0, 1.0, 1.0, 1.0, 1.0, 1.0, 1.0, 1.0, 1.0, 1.0, 1.0, 1.0, 1.0, 1.0, 1.0, 1.0, 1.0, 1.0, 1.0, 1.0, 1.0, 1.0, 1.0, 1.0, 1.0, 1.0, 1.0, 1.0, 1.0, 1.0, 1.0, 1.0, 1.0, 1.0, 1.0, 1.0, 1.0, 1.0, 1.0, 1.0, 1.0, 1.0, 1.0, 1.0, 1.0, 1.0, 1.0, 1.0, 1.0, 1.0, 1.0, 1.0, 1.0, 1.0, 1.0, 1.0, 1.0, 1.0, 1.0, 1.0, 1.0, 1.0, 1.0, 1.0, 1.0, 1.0, 1.0, 1.0, 1.0, 1.0, 1.0, 1.0, 1.0, 1.0, 1.0, 1.0, 1.0, 1.0, 1.0, 1.0, 1.0, 1.0, 1.0, 1.0, 1.0, 1.0, 1.0, 1.0, 1.0, 1.0, 1.0, 1.0, 1.0, 1.0, 1.0, 1.0, 1.0, 1.0, 1.0, 1.0, 1.0, 1.0, 1.0, 1.0, 1.0, 1.0, 1.0, 1.0, 1.0, 1.0, 1.0, 1.0, 1.0, 1.0, 1.0, 1.0, 1.0, 1.0, 1.0, 1.0, 1.0, 1.0, 1.0, 1.0, 1.0, 1.0, 1.0, 1.0, 1.0, 1.0, 1.0, 1.0, 1.0, 1.0, 1.0, 1.0, 1.0, 1.0, 1.0, 1.0, 1.0, 1.0, 1.0, 1.0, 1.0, 1.0, 1.0, 1.0, 1.0, 1.0, 1.0, 1.0, 1.0, 1.0, 1.0, 1.0, 1.0, 1.0, 1.0, 1.0, 1.0, 1.0, 1.0, 1.0, 1.0, 1.0, 1.0, 1.0, 1.0, 1.0, 1.0, 1.0, 1.0, 1.0, 1.0, 1.0, 1.0, 1.0, 1.0, 1.0, 1.0, 1.0, 1.0, 1.0, 1.0, 1.0, 1.0, 1.0, 1.0, 1.0, 1.0, 1.0, 1.0, 1.0, 1.0, 1.0, 1.0, 1.0, 1.0, 1.0, 1.0, 1.0, 1.0, 1.0, 1.0, 1.0, 1.0, 1.0, 1.0, 1.0, 1.0, 1.0, 1.0, 1.0, 1.0, 1.0, 1.0, 1.0, 1.0, 1.0, 1.0, 1.0, 1.0, 1.0, 1.0, 1.0, 1.0, 1.0, 1.0, 1.0, 1.0, 1.0, 1.0, 1.0, 1.0, 1.0, 1.0, 1.0, 1.0, 1.0, 1.0, 1.0, 1.0, 1.0, 1.0, 1.0, 1.0, 1.0, 1.0, 1.0, 1.0, 1.0, 1.0, 1.0, 1.0, 1.0, 1.0, 1.0, 1.0, 1.0, 1.0, 1.0, 1.0, 1.0, 1.0, 1.0, 1.0, 1.0, 1.0, 1.0, 1.0, 1.0, 1.0, 1.0, 1.0, 1.0, 1.0, 1.0, 1.0, 1.0, 1.0, 1.0, 1.0, 1.0, 1.0, 1.0, 1.0, 1.0, 1.0, 1.0, 1.0, 1.0, 1.0, 1.0, 1.0, 1.0, 1.0, 1.0, 1.0, 1.0, 1.0, 1.0, 1.0, 1.0, 1.0, 1.0, 1.0, 1.0, 1.0, 1.0, 1.0, 1.0, 1.0, 1.0, 1.0, 1.0, 1.0, 1.0, 1.0, 1.0, 1.0, 1.0, 1.0, 1.0, 1.0, 1.0, 1.0, 1.0, 1.0, 1.0, 1.0, 1.0, 1.0, 1.0, 1.0, 1.0, 1.0, 1.0, 1.0, 1.0, 1.0, 1.0, 1.0, 1.0, 1.0, 1.0, 1.0, 1.0, 1.0, 1.0, 1.0, 1.0, 1.0, 1.0, 1.0, 1.0, 1.0, 1.0, 1.0, 1.0, 1.0, 1.0, 1.0, 1.0, 1.0, 1.0, 1.0, 1.0, 1.0, 1.0, 1.0, 1.0, 1.0, 1.0, 1.0, 1.0, 1.0, 1.0, 1.0, 1.0, 1.0, 1.0, 1.0, 1.0, 1.0, 1.0, 1.0, 1.0, 1.0, 1.0, 1.0, 1.0, 1.0, 1.0, 1.0, 1.0, 1.0, 1.0, 1.0, 1.0, 1.0, 1.0, 1.0, 1.0, 1.0, 1.0, 1.0, 1.0, 1.0, 1.0, 1.0, 1.0, 1.0, 1.0, 1.0, 1.0, 1.0, 1.0, 1.0, 1.0, 1.0]): _vg.add([_i], _w, 'REPLACE')
_vg = ob_cube.vertex_groups.new(name='aleta.l')
_vg = ob_cube.vertex_groups.new(name='aleta.r')
for _i, _w in zip([0, 1, 7, 12, 13, 15, 16, 17, 18, 25, 26, 27, 33, 36, 37, 38, 39, 40, 41, 42, 46, 47, 48, 49, 50, 51, 52, 53, 54, 55, 56, 57, 59, 60, 61, 69, 70, 71, 72, 73, 74, 75, 76, 77, 78, 84, 85, 86, 87, 88, 89, 90, 91, 92, 93, 100, 101, 102, 103, 104, 105, 106, 107, 115, 116, 117, 118, 119, 120, 121, 130, 131, 304, 305, 319, 320, 380, 381, 395, 396, 481, 482, 492, 493, 494, 495, 496, 497, 498, 506, 507, 508, 509, 510, 511, 512, 513, 514, 521, 522, 523, 524, 525, 526, 527, 528, 529, 536, 537, 538, 539, 540, 541, 542, 543], [0.001314, 1.0, 1.0, 0.6501, 0.07436, 0.1868, 1.0, 0.7125, 0.1768, 0.04788, 0.08631, 0.06745, 0.9949, 0.9996, 0.8852, 1.0, 0.0861, 0.6337, 0.626, 0.05673, 1.0, 1.0, 1.0, 1.0, 1.0, 1.0, 1.0, 1.0, 1.0, 1.0, 1.0, 1.0, 0.1666, 0.026, 0.05041, 1.0, 1.0, 1.0, 1.0, 1.0, 1.0, 1.0, 1.0, 1.0, 1.0, 1.0, 1.0, 1.0, 1.0, 1.0, 1.0, 1.0, 1.0, 1.0, 1.0, 1.0, 1.0, 1.0, 1.0, 1.0, 1.0, 1.0, 1.0, 1.0, 1.0, 1.0, 1.0, 1.0, 1.0, 1.0, 1.0, 1.0, 1.0, 1.0, 1.0, 1.0, 1.0, 1.0, 1.0, 1.0, 1.0, 1.0, 1.0, 1.0, 1.0, 1.0, 1.0, 1.0, 1.0, 1.0, 1.0, 1.0, 1.0, 1.0, 1.0, 1.0, 1.0, 1.0, 1.0, 1.0, 1.0, 1.0, 1.0, 1.0, 1.0, 1.0, 1.0, 1.0, 1.0, 1.0, 1.0, 1.0, 1.0, 1.0, 1.0]): _vg.add([_i], _w, 'REPLACE')
_m = ob_cube.modifiers.new('Mirror', 'MIRROR')
_m = ob_cube.modifiers.new('Subsurf', 'SUBSURF')
_m.uv_smooth = 'PRESERVE_CORNERS'
_m.quality = 2
_m.levels = 3
_m.show_only_control_edges = False
_m = ob_cube.modifiers.new('Armature', 'ARMATURE')
_m.object = ob_armature
ob_lamp.location = (4.076, 1.005, 5.904)
ob_lamp.rotation_euler = (0.6503, 0.05522, 1.866)
ob_lamp.lock_rotations_4d = False
ob_lamp.empty_display_type = 'ARROWS'
ob_lamp.color = (0.0, 0.0, 0.0, 0.0)
ob_lamp.lineart.crease_threshold = 0.0
ob_camera.location = (7.481, -6.508, 5.344)
ob_camera.rotation_euler = (1.109, 0.0, 0.8149)
ob_camera.lock_rotations_4d = False
ob_camera.empty_display_type = 'ARROWS'
ob_camera.color = (0.0, 0.0, 0.0, 0.0)
ob_camera.display_type = 'WIRE'
ob_camera.lineart.crease_threshold = 0.0

# ---- collection membership
col_collection_1.objects.link(ob_armature)
col_collection_1.objects.link(ob_cube)
col_collection_1.objects.link(ob_lamp)
col_collection_1.objects.link(ob_camera)

# ---- scene / render settings (as saved in the file)
scene.camera = ob_camera
scene.frame_start = 1; scene.frame_end = 250; scene.frame_set(0)
scene.render.engine = 'BLENDER_EEVEE_NEXT'
scene.render.resolution_percentage = 50
scene.render.dither_intensity = 0.0
scene.cycles.use_denoising = False
scene.cycles.samples = 128
scene.cycles.sampling_pattern = 'TABULATED_SOBOL'
scene.cycles.use_adaptive_sampling = False
scene.cycles.use_light_tree = False
scene.cycles.blur_glossy = 0.0
scene.cycles.sample_clamp_indirect = 0.0
scene.view_settings.view_transform = 'Standard'
bpy.context.view_layer.update()
